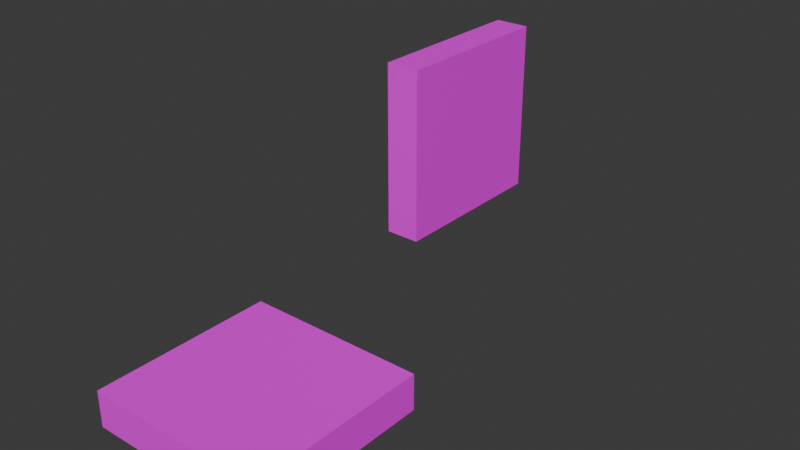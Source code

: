 # Source: Blender_PrototypesGridKit.blend  (saved by Blender 5.0.118; exported with 4.5.12 LTS)
import bpy
from mathutils import Matrix  # noqa: F401  (used for matrix-valued properties, if any)

bpy.ops.wm.read_factory_settings(use_empty=True)
scene = bpy.context.scene
scene.name = 'Scene'

# ---- collections
col_row1 = bpy.data.collections.new('Row1'); scene.collection.children.link(col_row1)

# ---- images (referenced by path relative to the original .blend; pixels are not part of the script)
import os
ASSET_DIR = os.environ.get("B2B_ASSET_DIR", "")  # directory of the original .blend (textures are referenced by path, not embedded)
HERE = os.path.dirname(os.path.abspath(__file__))  # packed textures are extracted next to this script under _unpacked/

def load_image(name, relpath, width, height, colorspace="sRGB"):
    """Load a texture the original file referenced (path relative to the .blend, or extracted next to this script)."""
    p = next((c for c in (os.path.join(HERE, relpath), os.path.join(ASSET_DIR, relpath)) if relpath and os.path.exists(c)), "")
    if p:
        img = bpy.data.images.load(p, check_existing=True)
        img.name = name
    else:  # same state as the original file: an image datablock whose file is absent (Cycles renders it pink)
        img = bpy.data.images.new(name, width, height)
        img.source = "FILE"
        img.filepath = "//" + (relpath or name)
    img.colorspace_settings.name = colorspace
    return img
img_floor_texture_gray_png = load_image('floor_texture_gray.png', 'PrototypesGridKit_floor_texture_gray.png', 1024, 1024, 'sRGB')
img_wall_texture_blue_png = load_image('wall_texture_blue.png', 'wall_texture_blue.png', 1024, 1024, 'sRGB')

# ---- materials (node trees are filled in below, after node groups)
mat_floorgridmaterial = bpy.data.materials.new('FloorGridMaterial')
mat_floorgridmaterial.alpha_threshold = 0.0
mat_floorgridmaterial.use_backface_culling_lightprobe_volume = False
mat_floorgridmaterial.use_transparent_shadow = False
mat_floorgridmaterial.roughness = 0.5
mat_floorgridmaterial.line_color = (0.0, 0.0, 0.0, 1.0)
mat_wallgridmaterial = bpy.data.materials.new('WallGridMaterial')
mat_wallgridmaterial.use_backface_culling_lightprobe_volume = False
mat_wallgridmaterial.use_transparent_shadow = False

# ---- material node trees
mat_floorgridmaterial.use_nodes = True; mat_floorgridmaterial.node_tree.nodes.clear()
_N = mat_floorgridmaterial.node_tree.nodes; _L = mat_floorgridmaterial.node_tree.links
n0 = _N.new('ShaderNodeOutputMaterial'); n0.name = 'Material Output'; n0.location = (300, 300)
n1 = _N.new('ShaderNodeBsdfPrincipled'); n1.name = 'Principled BSDF'; n1.location = (10, 300)
n1.inputs[3].default_value = 1.45
n2 = _N.new('ShaderNodeTexImage'); n2.name = 'Image Texture'; n2.location = (-321, 273)
n2.image = img_floor_texture_gray_png
n2.interpolation = 'Closest'
_L.new(n1.outputs[0], n0.inputs[0])
_L.new(n2.outputs[0], n1.inputs[0])
n0.is_active_output = True
mat_wallgridmaterial.use_nodes = True; mat_wallgridmaterial.node_tree.nodes.clear()
_N = mat_wallgridmaterial.node_tree.nodes; _L = mat_wallgridmaterial.node_tree.links
n0 = _N.new('ShaderNodeBsdfPrincipled'); n0.name = 'Principled BSDF'; n0.location = (10, 300)
n0.inputs[3].default_value = 1.45
n1 = _N.new('ShaderNodeOutputMaterial'); n1.name = 'Material Output'; n1.location = (300, 300)
n2 = _N.new('ShaderNodeTexImage'); n2.name = 'Image Texture'; n2.location = (-325, 281)
n2.image = img_wall_texture_blue_png
n2.interpolation = 'Closest'
_L.new(n0.outputs[0], n1.inputs[0])
_L.new(n2.outputs[0], n0.inputs[0])
n1.is_active_output = True

# ---- world
world_world = bpy.data.worlds.new('World'); scene.world = world_world
world_world.use_nodes = True; world_world.node_tree.nodes.clear()
_N = world_world.node_tree.nodes; _L = world_world.node_tree.links
n0 = _N.new('ShaderNodeOutputWorld'); n0.name = 'World Output'; n0.location = (300, 300)
n1 = _N.new('ShaderNodeBackground'); n1.name = 'Background'; n1.location = (10, 300)
n1.inputs[0].default_value = (0.05088, 0.05088, 0.05088, 1.0)
_L.new(n1.outputs[0], n0.inputs[0])
n0.is_active_output = True
world_world.color = (0.05088, 0.05088, 0.05088)
world_world.use_sun_shadow = False
world_world.sun_shadow_jitter_overblur = 0.0

# ---- meshes
me_cube_001 = bpy.data.meshes.new('Cube.001')
me_cube_001.from_pydata([(-0.5, -0.5, -0.2), (-0.5, -0.5, 0.0), (-0.5, 0.5, -0.2), (-0.5, 0.5, 0.0), (0.5, -0.5, -0.2), (0.5, -0.5, 0.0), (0.5, 0.5, -0.2), (0.5, 0.5, 0.0)], [], [(0, 1, 3, 2), (2, 3, 7, 6), (6, 7, 5, 4), (4, 5, 1, 0), (2, 6, 4, 0), (7, 3, 1, 5)])
_uv = me_cube_001.uv_layers.new(name='UVMap')
_uv.uv.foreach_set('vector', [0.85, 1.0, 0.65, 1.0, 0.65, 4.47e-05, 0.85, 4.469e-05, 0.85, 1.0, 0.65, 1.0, 0.65, 4.47e-05, 0.85, 4.469e-05, 0.65, 4.47e-05, 0.85, 4.469e-05, 0.85, 1.0, 0.65, 1.0, 0.65, 4.47e-05, 0.85, 4.469e-05, 0.85, 1.0, 0.65, 1.0, 1.0, 1.0, 1.0, 0.0, 0.0, 2.98e-08, 2.98e-08, 1.0, 1.0, 0.0, 1.0, 1.0, 2.98e-08, 1.0, 0.0, 2.98e-08])
me_cube_001.materials.append(mat_floorgridmaterial)
me_cube_001.update()
me_cube_002 = bpy.data.meshes.new('Cube.002')
me_cube_002.from_pydata([(-0.5, -0.5, 0.0), (-0.5, -0.5, 1.0), (-0.5, 0.5, 0.0), (-0.5, 0.5, 1.0), (-0.3, -0.5, 0.0), (-0.3, -0.5, 1.0), (-0.3, 0.5, 0.0), (-0.3, 0.5, 1.0)], [], [(0, 1, 3, 2), (2, 3, 7, 6), (6, 7, 5, 4), (4, 5, 1, 0), (2, 6, 4, 0), (7, 3, 1, 5)])
_uv = me_cube_002.uv_layers.new(name='UVMap')
_uv.uv.foreach_set('vector', [0.0, 0.0, 0.0, 1.0, 1.0, 1.0, 1.0, 0.0, 0.85, 4.471e-05, 0.85, 1.0, 0.65, 1.0, 0.65, 4.47e-05, 1.0, 0.0, 1.0, 1.0, 0.0, 1.0, 0.0, 0.0, 0.85, 4.47e-05, 0.85, 1.0, 0.65, 1.0, 0.65, 4.47e-05, 0.65, 4.47e-05, 0.85, 4.469e-05, 0.85, 1.0, 0.65, 1.0, 0.65, 4.47e-05, 0.85, 4.469e-05, 0.85, 1.0, 0.65, 1.0])
me_cube_002.materials.append(mat_wallgridmaterial)
me_cube_002.update()

# ---- objects
ob_floorgrid_col = bpy.data.objects.new('FloorGrid-col', me_cube_001)
ob_wallgrid_col = bpy.data.objects.new('WallGrid-col', me_cube_002)

# ---- transforms, parenting, visibility, modifiers, constraints
ob_floorgrid_col.location = (-2.5, 0.5, 0.0)
ob_wallgrid_col.location = (-2.5, 2.5, 0.0)

# ---- collection membership
col_row1.objects.link(ob_floorgrid_col)
col_row1.objects.link(ob_wallgrid_col)

# ---- scene / render settings (as saved in the file)
scene.frame_start = 1; scene.frame_end = 250; scene.frame_set(0)
scene.render.engine = 'BLENDER_EEVEE_NEXT'
scene.render.bake_bias = 0.0
scene.render.bake_samples = 0
scene.cycles.sampling_pattern = 'TABULATED_SOBOL'
bpy.context.view_layer.update()

# ---- added for rendering (the .blend has no active camera and no usable light): camera, sun
cam_auto = bpy.data.cameras.new('AutoCamera')
cam_auto.lens = 50.0
cam_auto.sensor_width = 36.0
cam_auto.clip_end = 1000.0
ob_auto_camera = bpy.data.objects.new('AutoCamera', cam_auto)
scene.collection.objects.link(ob_auto_camera)
ob_auto_camera.location = (0.629394, -2.25527, 2.90352)
ob_auto_camera.rotation_euler = (1.09748, -7.21219e-08, 0.694738)
scene.camera = ob_auto_camera
light_auto_sun = bpy.data.lights.new('AutoSun', 'SUN')
light_auto_sun.energy = 3.0
light_auto_sun.angle = 0.0523599
ob_auto_sun = bpy.data.objects.new('AutoSun', light_auto_sun)
scene.collection.objects.link(ob_auto_sun)
ob_auto_sun.rotation_euler = (0.872665, 0.174533, 0.523599)
bpy.context.view_layer.update()
